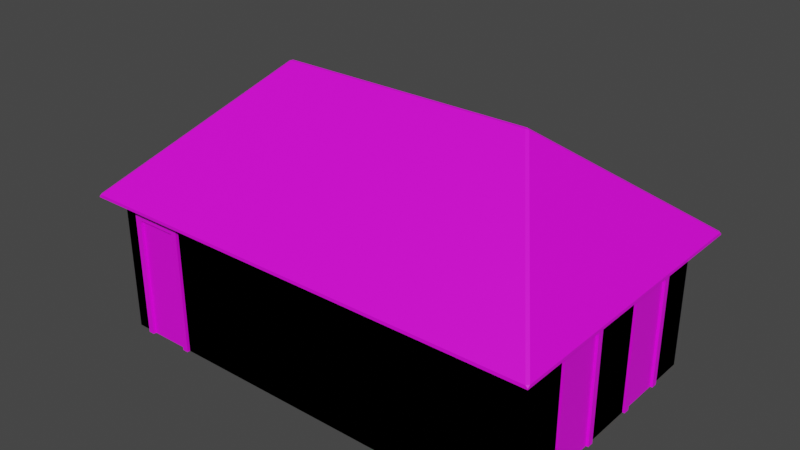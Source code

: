 # Source: 18_casa.blend  (saved by Blender 2.83.20; exported with 4.5.12 LTS)
import bpy
from mathutils import Matrix  # noqa: F401  (used for matrix-valued properties, if any)

bpy.ops.wm.read_factory_settings(use_empty=True)
scene = bpy.context.scene
scene.name = 'Scene'

# ---- collections
col_casa18_lod0 = bpy.data.collections.new('casa18_LOD0'); scene.collection.children.link(col_casa18_lod0)
col_casa18_lod1 = bpy.data.collections.new('casa18_LOD1'); scene.collection.children.link(col_casa18_lod1)

# ---- images (referenced by path relative to the original .blend; pixels are not part of the script)
import os
ASSET_DIR = os.environ.get("B2B_ASSET_DIR", "")  # directory of the original .blend (textures are referenced by path, not embedded)
HERE = os.path.dirname(os.path.abspath(__file__))  # packed textures are extracted next to this script under _unpacked/

def load_image(name, relpath, width, height, colorspace="sRGB"):
    """Load a texture the original file referenced (path relative to the .blend, or extracted next to this script)."""
    p = next((c for c in (os.path.join(HERE, relpath), os.path.join(ASSET_DIR, relpath)) if relpath and os.path.exists(c)), "")
    if p:
        img = bpy.data.images.load(p, check_existing=True)
        img.name = name
    else:  # same state as the original file: an image datablock whose file is absent (Cycles renders it pink)
        img = bpy.data.images.new(name, width, height)
        img.source = "FILE"
        img.filepath = "//" + (relpath or name)
    img.colorspace_settings.name = colorspace
    return img
img_untitled = load_image('Untitled', '', 1024, 1024, 'sRGB')
img_teste_c_pia_png = load_image('teste cópia.png', 'teste cópia.png', 1024, 1024, 'sRGB')
img_ug4pcbqla_2k_ao_jpg = load_image('ug4pcbqla_2K_AO.jpg', 'ug4pcbqla_2K_AO.jpg', 1024, 1024, 'sRGB')
img_lod1 = load_image('LOD1', 'LOD1.png', 1024, 1024, 'sRGB')
img_teste_png = load_image('teste.png', 'teste.png', 1024, 1024, 'sRGB')
img_defaultmaterial_base_color_png = load_image('DefaultMaterial_Base_Color.png', 'DefaultMaterial_Base_Color.png', 1024, 1024, 'sRGB')

# ---- materials (node trees are filled in below, after node groups)
mat_casa_18_teto = bpy.data.materials.new('casa 18 teto')
mat_casa_18_teto.alpha_threshold = 0.0
mat_casa_18_teto.roughness = 0.5
mat_casa_18 = bpy.data.materials.new('casa 18')
mat_casa_18.alpha_threshold = 0.0
mat_casa_18.roughness = 0.5
mat_concreto = bpy.data.materials.new('concreto')
mat_portas_janelas = bpy.data.materials.new('portas_janelas')
mat_lod1 = bpy.data.materials.new('LOD1')

# ---- material node trees
mat_casa_18_teto.use_nodes = True; mat_casa_18_teto.node_tree.nodes.clear()
_N = mat_casa_18_teto.node_tree.nodes; _L = mat_casa_18_teto.node_tree.links
n0 = _N.new('ShaderNodeBsdfPrincipled'); n0.name = 'Principled BSDF'; n0.location = (10, 300)
n0.distribution = 'GGX'
n0.subsurface_method = 'BURLEY'
n0.inputs[3].default_value = 1.45
n0.inputs[27].default_value = (0.0, 0.0, 0.0, 1.0)
n0.inputs[28].default_value = 1.0
n1 = _N.new('ShaderNodeOutputMaterial'); n1.name = 'Material Output'; n1.location = (300, 300)
n2 = _N.new('ShaderNodeTexImage'); n2.name = 'Image Texture'; n2.location = (-341, 230)
n2.image = img_untitled
_L.new(n0.outputs[0], n1.inputs[0])
_L.new(n2.outputs[0], n0.inputs[0])
n1.is_active_output = True
mat_casa_18.use_nodes = True; mat_casa_18.node_tree.nodes.clear()
_N = mat_casa_18.node_tree.nodes; _L = mat_casa_18.node_tree.links
n0 = _N.new('ShaderNodeBsdfPrincipled'); n0.name = 'Principled BSDF'; n0.location = (10, 300)
n0.distribution = 'GGX'
n0.subsurface_method = 'BURLEY'
n0.inputs[2].default_value = 1.0
n0.inputs[3].default_value = 1.45
n0.inputs[27].default_value = (0.0, 0.0, 0.0, 1.0)
n0.inputs[28].default_value = 1.0
n1 = _N.new('ShaderNodeOutputMaterial'); n1.name = 'Material Output'; n1.location = (300, 300)
n2 = _N.new('ShaderNodeMix'); n2.name = 'Mix'; n2.location = (-162, 25)
n2.hide = True
n2.data_type = 'RGBA'
n2.blend_type = 'MULTIPLY'
n2.inputs[0].default_value = 1.0
n3 = _N.new('ShaderNodeTexImage'); n3.name = 'Image Texture'; n3.location = (-573, 230)
n3.image = img_teste_c_pia_png
n4 = _N.new('ShaderNodeTexImage'); n4.name = 'Image Texture.001'; n4.location = (-575, -44)
n4.image = img_ug4pcbqla_2k_ao_jpg
n5 = _N.new('ShaderNodeTexImage'); n5.name = 'Image Texture.002'; n5.location = (38, -361)
n5.image = img_lod1
_L.new(n0.outputs[0], n1.inputs[0])
_L.new(n3.outputs[0], n2.inputs[6])
_L.new(n4.outputs[0], n2.inputs[7])
_L.new(n3.outputs[0], n0.inputs[0])
n1.is_active_output = True
mat_concreto.use_nodes = True; mat_concreto.node_tree.nodes.clear()
_N = mat_concreto.node_tree.nodes; _L = mat_concreto.node_tree.links
n0 = _N.new('ShaderNodeBsdfPrincipled'); n0.name = 'Principled BSDF'; n0.location = (10, 300)
n0.distribution = 'GGX'
n0.subsurface_method = 'BURLEY'
n0.inputs[2].default_value = 0.9955
n0.inputs[3].default_value = 1.45
n0.inputs[27].default_value = (0.0, 0.0, 0.0, 1.0)
n0.inputs[28].default_value = 1.0
n1 = _N.new('ShaderNodeOutputMaterial'); n1.name = 'Material Output'; n1.location = (300, 300)
n2 = _N.new('ShaderNodeTexImage'); n2.name = 'Image Texture'; n2.location = (-571, 95)
n2.image = img_teste_png
n3 = _N.new('ShaderNodeTexImage'); n3.name = 'Image Texture.001'; n3.location = (62, -341)
n3.image = img_lod1
_L.new(n0.outputs[0], n1.inputs[0])
_L.new(n2.outputs[0], n0.inputs[0])
n1.is_active_output = True
mat_portas_janelas.use_nodes = True; mat_portas_janelas.node_tree.nodes.clear()
_N = mat_portas_janelas.node_tree.nodes; _L = mat_portas_janelas.node_tree.links
n0 = _N.new('ShaderNodeBsdfPrincipled'); n0.name = 'Principled BSDF'; n0.location = (10, 300)
n0.distribution = 'GGX'
n0.subsurface_method = 'BURLEY'
n0.inputs[3].default_value = 1.45
n0.inputs[27].default_value = (0.0, 0.0, 0.0, 1.0)
n0.inputs[28].default_value = 1.0
n1 = _N.new('ShaderNodeOutputMaterial'); n1.name = 'Material Output'; n1.location = (300, 300)
n2 = _N.new('ShaderNodeTexImage'); n2.name = 'Image Texture'; n2.location = (-422, 151)
n2.image = img_defaultmaterial_base_color_png
n3 = _N.new('ShaderNodeTexImage'); n3.name = 'Image Texture.001'; n3.location = (-6, -392)
n3.image = img_lod1
_L.new(n0.outputs[0], n1.inputs[0])
_L.new(n2.outputs[0], n0.inputs[0])
n1.is_active_output = True
mat_lod1.use_nodes = True; mat_lod1.node_tree.nodes.clear()
_N = mat_lod1.node_tree.nodes; _L = mat_lod1.node_tree.links
n0 = _N.new('ShaderNodeBsdfPrincipled'); n0.name = 'Principled BSDF'; n0.location = (10, 300)
n0.distribution = 'GGX'
n0.subsurface_method = 'BURLEY'
n0.inputs[3].default_value = 1.45
n0.inputs[27].default_value = (0.0, 0.0, 0.0, 1.0)
n0.inputs[28].default_value = 1.0
n1 = _N.new('ShaderNodeOutputMaterial'); n1.name = 'Material Output'; n1.location = (300, 300)
n2 = _N.new('ShaderNodeTexImage'); n2.name = 'Image Texture'; n2.location = (-404, 123)
n2.image = img_lod1
_L.new(n0.outputs[0], n1.inputs[0])
_L.new(n2.outputs[0], n0.inputs[0])
n1.is_active_output = True

# ---- world
world_world = bpy.data.worlds.new('World'); scene.world = world_world
world_world.use_nodes = True; world_world.node_tree.nodes.clear()
_N = world_world.node_tree.nodes; _L = world_world.node_tree.links
n0 = _N.new('ShaderNodeOutputWorld'); n0.name = 'World Output'; n0.location = (300, 300)
n1 = _N.new('ShaderNodeBackground'); n1.name = 'Background'; n1.location = (10, 300)
n1.inputs[0].default_value = (0.05088, 0.05088, 0.05088, 1.0)
_L.new(n1.outputs[0], n0.inputs[0])
n0.is_active_output = True
world_world.color = (0.05088, 0.05088, 0.05088)
world_world.use_sun_shadow = False
world_world.sun_shadow_jitter_overblur = 0.0

# ---- meshes
me_cube_002 = bpy.data.meshes.new('Cube.002')
me_cube_002.from_pydata([(-3.008, -1.885, 1.891), (-3.008, 1.885, 1.891), (3.008, -1.885, 1.891), (3.008, 1.885, 1.891), (-3.008, 1.885, 1.93), (-3.008, -1.885, 1.93), (-3.3, 2.068, 1.794), (3.3, 2.068, 1.794), (3.3, -2.068, 1.794), (-3.3, -2.068, 1.794), (-1.784, 0.02005, 3.426), (-1.824, -1.863e-09, 3.414), (-1.784, -0.02005, 3.426), (-3.3, 2.033, 1.837), (-3.271, 2.068, 1.837), (-3.3, 2.068, 1.811), (3.271, 2.068, 1.837), (3.3, 2.033, 1.837), (3.3, 2.068, 1.811), (1.784, -0.02005, 3.426), (1.824, 1.863e-09, 3.414), (1.784, 0.02005, 3.426), (3.3, -2.033, 1.837), (3.271, -2.068, 1.837), (3.3, -2.068, 1.811), (-3.271, -2.068, 1.837), (-3.3, -2.033, 1.837), (-3.3, -2.068, 1.811)], [], [(1, 4, 5, 0), (19, 12, 25, 23), (8, 7, 18, 17, 22, 24), (7, 6, 15, 14, 16, 18), (26, 11, 13), (9, 8, 24, 23, 25, 27), (6, 9, 27, 26, 13, 15), (17, 20, 22), (1, 0, 9, 6), (3, 1, 6, 7), (0, 2, 8, 9), (2, 3, 7, 8), (18, 16, 17), (16, 14, 10, 21), (19, 20, 21), (17, 16, 21, 20), (20, 19, 23, 22), (25, 12, 11, 26), (10, 11, 12), (21, 10, 12, 19), (10, 14, 13, 11), (15, 13, 14), (27, 25, 26), (24, 22, 23)])
_uv = me_cube_002.uv_layers.new(name='UVMap')
_uv.uv.foreach_set('vector', [0.04424, 0.01637, 0.04435, 0.0004881, 0.9545, 7.912e-05, 0.9544, 0.01596, 0.7703, 0.4376, 0.2351, 0.4377, 0.01192, 0.04883, 0.9934, 0.0487, 0.0001193, 0.07545, 0.9986, 0.07426, 0.9999, 0.08007, 0.9901, 0.09155, 0.01423, 0.09281, 7.813e-05, 0.08238, 0.0001427, 0.03136, 0.9979, 0.03136, 0.9999, 0.03693, 0.9934, 0.0487, 0.01192, 0.04883, 6.615e-05, 0.03832, 0.99, 0.1075, 0.5024, 0.6261, 0.01422, 0.108, 0.0001428, 0.03136, 0.9979, 0.03136, 0.9999, 0.03693, 0.9934, 0.0487, 0.01192, 0.04883, 6.615e-05, 0.03832, 0.0001253, 0.09063, 0.9986, 0.09018, 0.9999, 0.09599, 0.99, 0.1075, 0.01422, 0.108, 7.912e-05, 0.09756, 0.9901, 0.09155, 0.5028, 0.6106, 0.01423, 0.09281, 0.04424, 0.01637, 0.9544, 0.01596, 0.9986, 0.09018, 0.0001253, 0.09063, 0.04427, 6.615e-05, 0.9538, 6.615e-05, 0.9979, 0.03136, 0.0001427, 0.03136, 0.04427, 6.615e-05, 0.9538, 6.615e-05, 0.9979, 0.03136, 0.0001428, 0.03136, 0.04418, 0.001158, 0.9543, 7.813e-05, 0.9986, 0.07426, 0.0001193, 0.07545, 8.365e-05, 0.9999, 0.001185, 0.9932, 0.007505, 0.9981, 0.01192, 0.04883, 0.9934, 0.0487, 0.7703, 0.4376, 0.2351, 0.4377, 0.3555, 0.7015, 0.3521, 0.7088, 0.3485, 0.7016, 0.007505, 0.9981, 0.001185, 0.9932, 0.3485, 0.7016, 0.3521, 0.7088, 0.3521, 0.7088, 0.3555, 0.7015, 0.6986, 0.9919, 0.6925, 0.9969, 0.6988, 0.00685, 0.3514, 0.2984, 0.3478, 0.2912, 0.6924, 0.001858, 0.3444, 0.2985, 0.3478, 0.2912, 0.3514, 0.2984, 0.3485, 0.7016, 0.3444, 0.2985, 0.3514, 0.2984, 0.3555, 0.7015, 0.3444, 0.2985, 0.001331, 0.008146, 0.007431, 0.00308, 0.3478, 0.2912, 8.387e-05, 0.001513, 0.007431, 0.00308, 0.001331, 0.008146, 0.6999, 8.365e-05, 0.6988, 0.00685, 0.6924, 0.001858, 0.6999, 0.9985, 0.6925, 0.9969, 0.6986, 0.9919])
me_cube_002.materials.append(mat_casa_18_teto)
me_cube_002.use_remesh_preserve_volume = False
me_cube_002.use_remesh_preserve_attributes = False
me_cube_002.use_mirror_vertex_groups = False
me_cube_002.update()
me_cube_001 = bpy.data.meshes.new('Cube.001')
me_cube_001.from_pydata([(-3.762, -1.669, -3.725e-08), (-3.762, -1.669, 2.0), (-3.762, 2.102, -3.725e-08), (-3.762, 2.102, 2.0), (2.255, -1.669, -3.725e-08), (2.255, -1.669, 2.0), (2.255, 2.102, -3.725e-08), (2.255, 2.102, 2.0), (2.255, 2.102, 1.795), (2.255, -1.669, 1.795), (0.5075, 2.102, -3.725e-08), (0.8888, 2.102, 2.0), (0.8888, 2.102, 1.795), (0.1261, 2.102, 2.0), (0.1261, 2.102, 1.795), (-2.265, 2.102, -3.725e-08), (-1.884, 2.102, 2.0), (-1.884, 2.102, 1.795), (-2.646, 2.102, 2.0), (-2.646, 2.102, 1.795), (0.8888, 2.102, 0.678), (0.1261, 2.102, 0.678), (-1.884, 2.102, 0.678), (-2.646, 2.102, 0.678), (2.255, 1.555, -3.725e-08), (2.255, -0.7391, -3.725e-08), (2.255, 0.7811, -3.725e-08), (2.255, 0.03439, -3.725e-08), (2.255, -0.7391, 2.0), (2.255, 1.555, 2.0), (2.255, 0.03439, 2.0), (2.255, 0.7811, 2.0), (2.255, 1.555, 1.795), (2.255, -0.7391, 1.795), (2.255, 0.7811, 1.795), (2.255, 0.03439, 1.795), (-3.147, -1.669, 2.0), (-3.534, -1.669, -3.725e-08), (-3.534, -1.669, 1.795), (-2.76, -1.669, -3.725e-08), (-2.76, -1.669, 1.795), (2.255, -1.56, -3.725e-08), (2.255, -1.56, 1.795), (2.255, -1.56, 2.0), (2.164, -1.669, 2.0), (2.164, -1.669, 1.795), (2.164, -1.669, -3.725e-08), (-3.762, -1.57, -3.725e-08), (-3.762, -1.57, 2.0), (-3.664, -1.669, 2.0), (-3.664, -1.669, -3.725e-08), (-3.664, -1.669, 1.912), (2.255, 2.011, -3.725e-08), (2.255, 2.011, 1.795), (2.255, 2.011, 2.0), (2.157, 2.102, 2.0), (2.157, 2.102, -3.725e-08), (2.157, 2.102, 0.04868), (2.157, 2.102, 1.795), (-3.663, 2.102, -3.725e-08), (-3.663, 2.102, 1.982), (-3.663, 2.102, 0.05998), (-3.663, 2.102, 2.0), (-3.762, 2.006, 2.0), (-3.762, 2.006, -3.725e-08), (0.8313, 2.001, 0.742), (0.1837, 2.001, 0.742), (0.8313, 2.001, 1.731), (0.8313, 2.126, 0.742), (0.1837, 2.126, 0.742), (0.8313, 2.126, 1.731), (0.8888, 2.126, 0.678), (0.1261, 2.126, 0.678), (0.8888, 2.126, 1.795), (0.1261, 2.126, 1.795), (0.1837, 2.126, 1.731), (0.1837, 2.001, 1.731), (-1.941, 2.001, 0.742), (-2.589, 2.001, 0.742), (-1.941, 2.001, 1.731), (-1.941, 2.126, 0.742), (-2.589, 2.126, 0.742), (-1.941, 2.126, 1.731), (-1.884, 2.126, 0.678), (-2.646, 2.126, 0.678), (-1.884, 2.126, 1.795), (-2.646, 2.126, 1.795), (-2.589, 2.126, 1.731), (-2.589, 2.001, 1.731), (2.288, -0.7391, -3.725e-08), (2.288, -0.7391, 1.795), (2.288, -0.6528, -3.725e-08), (2.288, -0.6528, 1.708), (2.161, -0.6528, -3.725e-08), (2.161, -0.6528, 1.708), (2.161, -0.05189, -3.725e-08), (2.161, -0.05189, 1.708), (2.288, -0.05189, -3.725e-08), (2.288, -0.05189, 1.708), (2.288, 0.03439, -3.725e-08), (2.288, 0.03439, 1.795), (2.288, 0.7811, -3.725e-08), (2.288, 0.7811, 1.795), (2.288, 0.8674, -3.725e-08), (2.288, 0.8674, 1.708), (2.161, 0.8674, -3.725e-08), (2.161, 0.8674, 1.708), (2.161, 1.468, -3.725e-08), (2.161, 1.468, 1.708), (2.288, 1.468, -3.725e-08), (2.288, 1.468, 1.708), (2.288, 1.555, -3.725e-08), (2.288, 1.555, 1.795), (-3.534, -1.71, -3.725e-08), (-3.534, -1.71, 1.795), (-3.448, -1.71, -3.725e-08), (-3.448, -1.71, 1.708), (-3.448, -1.583, -3.725e-08), (-3.448, -1.583, 1.708), (-2.847, -1.583, -3.725e-08), (-2.847, -1.583, 1.708), (-2.847, -1.71, -3.725e-08), (-2.847, -1.71, 1.708), (-2.76, -1.71, -3.725e-08), (-2.76, -1.71, 1.795)], [], [(12, 11, 55, 58), (53, 54, 29, 32), (38, 36, 49, 51), (52, 53, 32, 24), (20, 12, 58, 57), (64, 63, 3, 2), (37, 38, 51, 50), (14, 13, 11, 12), (17, 16, 13, 14), (22, 17, 14, 21), (19, 18, 16, 17), (3, 62, 60), (2, 3, 60, 61), (15, 23, 22), (15, 22, 21, 10), (10, 21, 20), (42, 43, 5, 9), (10, 20, 57, 56), (2, 61, 59), (6, 8, 53, 52), (41, 42, 9, 4), (28, 33, 35, 30), (30, 35, 34, 31), (31, 34, 32, 29), (40, 36, 38), (4, 9, 45, 46), (35, 27, 26, 34), (25, 33, 42, 41), (33, 28, 43, 42), (45, 44, 36, 40), (46, 45, 40, 39), (0, 1, 48, 47), (9, 5, 44, 45), (51, 49, 1), (50, 51, 1, 0), (8, 7, 54, 53), (47, 48, 63, 64), (57, 58, 8, 6), (56, 57, 6), (58, 55, 7, 8), (60, 62, 18, 19), (59, 61, 23, 15), (61, 60, 19, 23), (67, 65, 66, 76), (68, 69, 66, 65), (70, 68, 65, 67), (69, 68, 71, 72), (68, 70, 73, 71), (21, 72, 71, 20), (71, 73, 12, 20), (74, 14, 12, 73), (21, 14, 74, 72), (75, 69, 72, 74), (70, 75, 74, 73), (69, 75, 76, 66), (75, 70, 67, 76), (79, 77, 78, 88), (80, 81, 78, 77), (82, 80, 77, 79), (81, 80, 83, 84), (80, 82, 85, 83), (23, 84, 83, 22), (83, 85, 17, 22), (86, 19, 17, 85), (23, 19, 86, 84), (87, 81, 84, 86), (82, 87, 86, 85), (81, 87, 88, 78), (87, 82, 79, 88), (89, 90, 33, 25), (91, 92, 90, 89), (92, 91, 93, 94), (95, 96, 94, 93), (97, 98, 96, 95), (98, 97, 99, 100), (27, 35, 100, 99), (100, 35, 33, 90), (92, 98, 100, 90), (98, 92, 94, 96), (101, 102, 34, 26), (103, 104, 102, 101), (104, 103, 105, 106), (107, 108, 106, 105), (109, 110, 108, 107), (110, 109, 111, 112), (24, 32, 112, 111), (112, 32, 34, 102), (104, 110, 112, 102), (110, 104, 106, 108), (113, 114, 38, 37), (115, 116, 114, 113), (116, 115, 117, 118), (119, 120, 118, 117), (121, 122, 120, 119), (122, 121, 123, 124), (39, 40, 124, 123), (124, 40, 38, 114), (116, 122, 124, 114), (122, 116, 118, 120)])
me_cube_001.polygons.foreach_set('material_index', [0, 0, 0, 0, 0, 1, 0, 0, 0, 0, 0, 1, 1, 0, 0, 0, 1, 0, 1, 1, 1, 0, 0, 0, 0, 1, 0, 0, 0, 0, 0, 1, 1, 1, 1, 1, 0, 1, 1, 1, 0, 0, 0, 2, 2, 2, 2, 2, 2, 2, 2, 2, 2, 2, 2, 2, 2, 2, 2, 2, 2, 2, 2, 2, 2, 2, 2, 2, 2, 2, 2, 2, 2, 2, 2, 2, 2, 2, 2, 2, 2, 2, 2, 2, 2, 2, 2, 2, 2, 2, 2, 2, 2, 2, 2, 2, 2, 2, 2])
_uv = me_cube_001.uv_layers.new(name='UVMap')
_uv.uv.foreach_set('vector', [0.6747, 0.8864, 0.6747, 0.9878, 0.04873, 0.9878, 0.04873, 0.8864, 9.62, 0.8864, 9.62, 0.9878, 9.395, 0.9878, 9.395, 0.8864, 4.945, 0.8864, 5.136, 0.9878, 4.881, 0.9878, 4.881, 0.9442, 9.62, 0.0003119, 9.62, 0.8864, 9.395, 0.8864, 9.395, 0.0003124, 0.6747, 0.3351, 0.6747, 0.8864, 0.04873, 0.8864, 0.04873, 0.02435, 0.2958, 0.0001249, 0.2958, 0.9999, 0.248, 0.9999, 0.248, 0.0001249, 4.945, 0.0003089, 4.945, 0.8864, 4.881, 0.9442, 4.881, 0.0003089, 1.051, 0.8864, 1.051, 0.9878, 0.6747, 0.9878, 0.6747, 0.8864, 2.044, 0.8864, 2.044, 0.9878, 1.051, 0.9878, 1.051, 0.8864, 2.044, 0.3351, 2.044, 0.8864, 1.051, 0.8864, 1.051, 0.3351, 2.42, 0.8864, 2.42, 0.9878, 2.044, 0.9878, 2.044, 0.8864, 0.248, 0.9999, 0.1988, 0.9999, 0.1987, 0.9908, 0.248, 0.0001249, 0.248, 0.9999, 0.1987, 0.9908, 0.1987, 0.03011, 2.232, 0.0003095, 2.42, 0.3351, 2.044, 0.3351, 2.232, 0.0003095, 2.044, 0.3351, 1.051, 0.3351, 0.863, 0.0003096, 0.863, 0.0003096, 1.051, 0.3351, 0.6747, 0.3351, 0.09986, 0.8972, 0.09986, 0.9999, 0.04536, 0.9999, 0.04537, 0.8972, 0.863, 0.0003096, 0.6747, 0.3351, 0.04873, 0.02435, 0.04873, 0.0003095, 0.248, 0.0001249, 0.1987, 0.03011, 0.1987, 0.0001248, 0.3415, 0.0001249, 0.3415, 0.8972, 0.296, 0.8972, 0.296, 0.0001249, 0.09986, 0.0001248, 0.09986, 0.8972, 0.04537, 0.8972, 0.04536, 0.0001248, 8.262, 0.9878, 8.262, 0.8864, 8.644, 0.8864, 8.644, 0.9878, 8.644, 0.9878, 8.644, 0.8864, 9.013, 0.8864, 9.013, 0.9878, 9.013, 0.9878, 9.013, 0.8864, 9.395, 0.8864, 9.395, 0.9878, 5.327, 0.8864, 5.136, 0.9878, 4.945, 0.8864, 0.04536, 0.0001248, 0.04537, 0.8972, 0.0001248, 0.8972, 0.0001249, 0.0001248, 8.644, 0.8864, 8.644, 0.0003124, 9.013, 0.0003118, 9.013, 0.8864, 8.262, 0.0003112, 8.262, 0.8864, 7.857, 0.8864, 7.857, 0.0003112, 8.262, 0.8864, 8.262, 0.9878, 7.857, 0.9878, 7.857, 0.8864, 7.759, 0.8864, 7.759, 0.9878, 5.136, 0.9878, 5.327, 0.8864, 7.759, 0.0003113, 7.759, 0.8864, 5.327, 0.8864, 5.327, 0.0003124, 0.149, 0.9999, 0.149, 0.0001248, 0.1985, 0.0001248, 0.1985, 0.9999, 0.04537, 0.8972, 0.04536, 0.9999, 0.0001249, 0.9999, 0.0001248, 0.8972, 0.1001, 0.04425, 0.1001, 0.0001248, 0.149, 0.0001248, 0.1001, 0.9999, 0.1001, 0.04425, 0.149, 0.0001248, 0.149, 0.9999, 0.3415, 0.8972, 0.3415, 0.9999, 0.296, 0.9999, 0.296, 0.8972, 4.784, 0.000309, 4.784, 0.9878, 3.018, 0.9878, 3.018, 0.0003098, 0.3905, 0.02446, 0.3905, 0.8972, 0.3415, 0.8972, 0.3415, 0.0001249, 0.3905, 0.0001248, 0.3905, 0.02446, 0.3415, 0.0001249, 0.3905, 0.8972, 0.3905, 0.9999, 0.3415, 0.9999, 0.3415, 0.8972, 2.922, 0.9788, 2.922, 0.9878, 2.42, 0.9878, 2.42, 0.8864, 2.922, 0.0003098, 2.922, 0.02992, 2.42, 0.3351, 2.232, 0.0003095, 2.922, 0.02992, 2.922, 0.9788, 2.42, 0.8864, 2.42, 0.3351, 0.664, 0.6951, 0.664, 0.4619, 0.8212, 0.4619, 0.8212, 0.6951, 0.8576, 0.763, 0.8576, 0.8416, 0.8472, 0.8416, 0.8472, 0.763, 0.677, 0.83, 0.6298, 0.83, 0.6298, 0.8197, 0.677, 0.8197, 0.3702, 0.718, 0.3702, 0.7967, 0.3654, 0.8015, 0.3654, 0.7132, 0.3702, 0.7967, 0.438, 0.7967, 0.4428, 0.8015, 0.3654, 0.8015, 0.3551, 0.7132, 0.3654, 0.7132, 0.3654, 0.8015, 0.3551, 0.8015, 0.3654, 0.8015, 0.4428, 0.8015, 0.4428, 0.8118, 0.3654, 0.8118, 0.4428, 0.7132, 0.4532, 0.7132, 0.4532, 0.8015, 0.4428, 0.8015, 0.3654, 0.7029, 0.4428, 0.7029, 0.4428, 0.7132, 0.3654, 0.7132, 0.438, 0.718, 0.3702, 0.718, 0.3654, 0.7132, 0.4428, 0.7132, 0.438, 0.7967, 0.438, 0.718, 0.4428, 0.7132, 0.4428, 0.8015, 0.5121, 0.83, 0.465, 0.83, 0.465, 0.8197, 0.5121, 0.8197, 0.438, 0.718, 0.438, 0.7967, 0.4277, 0.7967, 0.4277, 0.718, 0.003913, 0.6951, 0.003913, 0.4619, 0.1611, 0.4619, 0.1611, 0.6951, 0.7891, 0.7029, 0.7891, 0.7816, 0.7788, 0.7816, 0.7788, 0.7029, 0.4022, 0.8482, 0.3551, 0.8482, 0.3551, 0.8378, 0.4022, 0.8378, 0.5821, 0.718, 0.5821, 0.7967, 0.5773, 0.8015, 0.5773, 0.7132, 0.5821, 0.7967, 0.6499, 0.7967, 0.6547, 0.8015, 0.5773, 0.8015, 0.5669, 0.7132, 0.5773, 0.7132, 0.5773, 0.8015, 0.5669, 0.8015, 0.5773, 0.8015, 0.6547, 0.8015, 0.6547, 0.8118, 0.5773, 0.8118, 0.6547, 0.7132, 0.665, 0.7132, 0.665, 0.8015, 0.6547, 0.8015, 0.5773, 0.7029, 0.6547, 0.7029, 0.6547, 0.7132, 0.5773, 0.7132, 0.6499, 0.718, 0.5821, 0.718, 0.5773, 0.7132, 0.6547, 0.7132, 0.6499, 0.7967, 0.6499, 0.718, 0.6547, 0.7132, 0.6547, 0.8015, 0.4572, 0.83, 0.41, 0.83, 0.41, 0.8197, 0.4572, 0.8197, 0.6499, 0.718, 0.6499, 0.7967, 0.6395, 0.7967, 0.6395, 0.718, 0.8383, 0.4619, 0.8383, 0.7448, 0.829, 0.7448, 0.829, 0.4619, 0.8446, 0.4619, 0.8446, 0.7378, 0.8383, 0.7448, 0.8383, 0.4619, 0.8446, 0.7378, 0.8446, 0.4619, 0.8539, 0.4619, 0.8539, 0.7378, 0.4677, 0.4541, 0.4677, 0.003913, 0.3183, 0.003913, 0.3183, 0.4541, 0.9227, 0.4619, 0.9227, 0.7378, 0.9134, 0.7378, 0.9134, 0.4619, 0.9227, 0.7378, 0.9227, 0.4619, 0.929, 0.4619, 0.929, 0.7448, 0.9383, 0.4619, 0.9383, 0.7448, 0.929, 0.7448, 0.929, 0.4619, 0.929, 0.7448, 0.929, 0.7551, 0.8383, 0.7551, 0.8383, 0.7448, 0.8446, 0.7378, 0.9227, 0.7378, 0.929, 0.7448, 0.8383, 0.7448, 0.9227, 0.7378, 0.8446, 0.7378, 0.8446, 0.7274, 0.9227, 0.7274, 0.2473, 0.7029, 0.2473, 0.9858, 0.238, 0.9858, 0.238, 0.7029, 0.2536, 0.7029, 0.2536, 0.9787, 0.2473, 0.9858, 0.2473, 0.7029, 0.2536, 0.9787, 0.2536, 0.7029, 0.2629, 0.7029, 0.2629, 0.9787, 0.6249, 0.4541, 0.6249, 0.003913, 0.4755, 0.003913, 0.4755, 0.4541, 0.3316, 0.7029, 0.3316, 0.9787, 0.3223, 0.9787, 0.3223, 0.7029, 0.3316, 0.9787, 0.3316, 0.7029, 0.338, 0.7029, 0.338, 0.9858, 0.3472, 0.7029, 0.3472, 0.9858, 0.338, 0.9858, 0.338, 0.7029, 0.338, 0.9858, 0.338, 0.9961, 0.2473, 0.9961, 0.2473, 0.9858, 0.2536, 0.9787, 0.3316, 0.9787, 0.338, 0.9858, 0.2473, 0.9858, 0.3316, 0.9787, 0.2536, 0.9787, 0.2536, 0.9684, 0.3316, 0.9684, 0.8383, 0.4619, 0.8383, 0.7448, 0.829, 0.7448, 0.829, 0.4619, 0.8446, 0.4619, 0.8446, 0.7378, 0.8383, 0.7448, 0.8383, 0.4619, 0.8446, 0.7378, 0.8446, 0.4619, 0.8539, 0.4619, 0.8539, 0.7378, 0.4677, 0.4541, 0.4677, 0.003913, 0.3183, 0.003913, 0.3183, 0.4541, 0.9227, 0.4619, 0.9227, 0.7378, 0.9134, 0.7378, 0.9134, 0.4619, 0.9227, 0.7378, 0.9227, 0.4619, 0.929, 0.4619, 0.929, 0.7448, 0.9383, 0.4619, 0.9383, 0.7448, 0.929, 0.7448, 0.929, 0.4619, 0.929, 0.7448, 0.929, 0.7551, 0.8383, 0.7551, 0.8383, 0.7448, 0.8446, 0.7378, 0.9227, 0.7378, 0.929, 0.7448, 0.8383, 0.7448, 0.9227, 0.7378, 0.8446, 0.7378, 0.8446, 0.7274, 0.9227, 0.7274])
me_cube_001.materials.append(mat_casa_18)
me_cube_001.materials.append(mat_concreto)
me_cube_001.materials.append(mat_portas_janelas)
me_cube_001.use_remesh_preserve_volume = False
me_cube_001.use_remesh_preserve_attributes = False
me_cube_001.use_mirror_vertex_groups = False
me_cube_001.update()
me_cube_003 = bpy.data.meshes.new('Cube.003')
me_cube_003.from_pydata([(-3.762, -1.669, -3.725e-08), (-3.762, -1.669, 2.0), (-3.762, 2.102, -3.725e-08), (-3.762, 2.102, 2.0), (2.255, -1.669, -3.725e-08), (2.255, -1.669, 2.0), (2.255, 2.102, -3.725e-08), (2.255, 2.102, 2.0), (-2.646, 2.102, 2.0)], [], [(8, 7, 6, 2, 3), (1, 0, 4, 5), (7, 5, 4, 6), (1, 3, 2, 0)])
_uv = me_cube_003.uv_layers.new(name='UVMap')
_uv.uv.foreach_set('vector', [0.006888, 0.63, 0.006887, 0.006888, 0.3264, 0.006887, 0.3264, 0.7717, 0.006888, 0.7717, 0.6598, 0.7717, 0.3402, 0.7717, 0.3402, 0.006888, 0.6598, 0.006887, 0.9931, 0.5, 0.9931, 0.9793, 0.6736, 0.9793, 0.6736, 0.5, 0.6736, 0.4862, 0.6736, 0.006887, 0.9931, 0.006887, 0.9931, 0.4862])
me_cube_003.materials.append(mat_lod1)
me_cube_003.use_remesh_preserve_volume = False
me_cube_003.use_remesh_preserve_attributes = False
me_cube_003.use_mirror_vertex_groups = False
me_cube_003.update()

# ---- objects
ob_telhado = bpy.data.objects.new('telhado', me_cube_002)
ob_casa18_lod0 = bpy.data.objects.new('casa18_LOD0', me_cube_001)
ob_casa18_lod0_001 = bpy.data.objects.new('casa18_LOD0.001', me_cube_003)

# ---- transforms, parenting, visibility, modifiers, constraints
ob_telhado.location = (0.0, 0.0, 0.1086)
ob_telhado.lineart.crease_threshold = 0.0
ob_casa18_lod0.location = (0.7535, -0.2162, 0.0)
ob_casa18_lod0.lineart.crease_threshold = 0.0
ob_casa18_lod0_001.location = (0.7535, -0.2162, 0.0)
ob_casa18_lod0_001.lineart.crease_threshold = 0.0

# ---- collection membership
scene.collection.objects.link(ob_telhado)
col_casa18_lod0.objects.link(ob_casa18_lod0)
col_casa18_lod1.objects.link(ob_casa18_lod0_001)

# ---- scene / render settings (as saved in the file)
scene.frame_start = 1; scene.frame_end = 250; scene.frame_set(1)
scene.render.engine = 'CYCLES'
scene.cycles.use_denoising = False
scene.cycles.samples = 256
scene.cycles.sampling_pattern = 'TABULATED_SOBOL'
scene.cycles.use_adaptive_sampling = False
scene.cycles.use_light_tree = False
scene.cycles.bake_type = 'DIFFUSE'
scene.view_settings.view_transform = 'Filmic'
bpy.context.view_layer.update()

# ---- added for rendering (the .blend has no active camera and no usable light): camera, sun
cam_auto = bpy.data.cameras.new('AutoCamera')
cam_auto.lens = 50.0
cam_auto.sensor_width = 36.0
cam_auto.clip_end = 1000.0
ob_auto_camera = bpy.data.objects.new('AutoCamera', cam_auto)
scene.collection.objects.link(ob_auto_camera)
ob_auto_camera.location = (7.91395, -9.49674, 8.09827)
ob_auto_camera.rotation_euler = (1.09748, -7.21219e-08, 0.694738)
scene.camera = ob_auto_camera
light_auto_sun = bpy.data.lights.new('AutoSun', 'SUN')
light_auto_sun.energy = 3.0
light_auto_sun.angle = 0.0523599
ob_auto_sun = bpy.data.objects.new('AutoSun', light_auto_sun)
scene.collection.objects.link(ob_auto_sun)
ob_auto_sun.rotation_euler = (0.872665, 0.174533, 0.523599)
bpy.context.view_layer.update()
